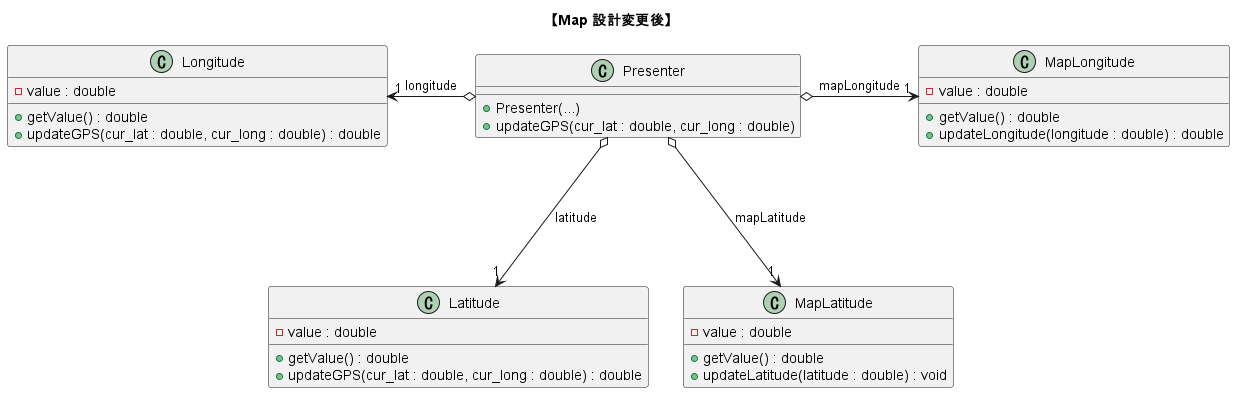

The diagram above was rendered by PlantUML. Its source (embedded in the PNG):
@startuml map_class_push_CFD
title "【Map 設計変更後】"

class "Longitude"{
    -value : double
    +getValue() : double
    +updateGPS(cur_lat : double, cur_long : double) : double
}

class "Latitude"{
    -value : double
    +getValue() : double
    +updateGPS(cur_lat : double, cur_long : double) : double
}


class "MapLongitude"{
    -value : double
    +getValue() : double
    +updateLongitude(longitude : double) : double
}

class "MapLatitude"{
    -value : double
    +getValue() : double
    +updateLatitude(latitude : double) : void
}

class "Presenter"{
    +Presenter(...)
    +updateGPS(cur_lat : double, cur_long : double)
}

"Presenter" o--left-> "1" "Longitude" : longitude
"Presenter" o---> "1" "Latitude" : latitude
"Presenter" o--right-> "1" "MapLongitude" : mapLongitude
"Presenter" o---> "1" "MapLatitude" : mapLatitude

@enduml